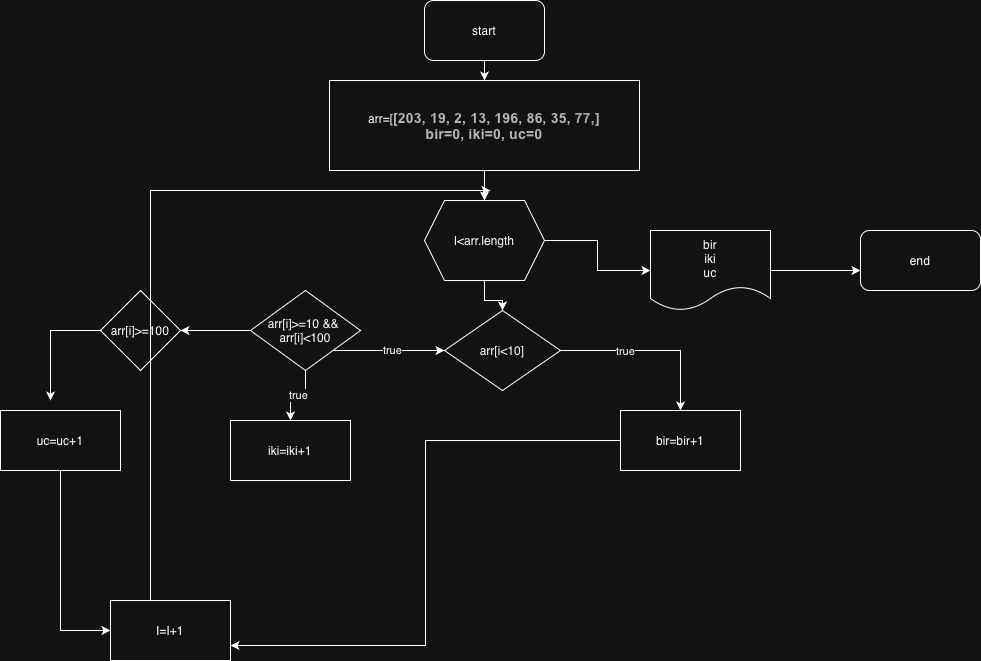

The diagram above was exported from draw.io. Its source (the exported page's mxGraphModel, read from the mxfile embedded in the PNG):
<mxGraphModel dx="1617" dy="555" grid="1" gridSize="10" guides="1" tooltips="1" connect="1" arrows="1" fold="1" page="1" pageScale="1" pageWidth="827" pageHeight="1169" math="0" shadow="0">
  <root>
    <mxCell id="0" />
    <mxCell id="1" parent="0" />
    <mxCell id="CSJp6N1cU6bW_GgaMMh0-35" value="" style="edgeStyle=orthogonalEdgeStyle;rounded=0;orthogonalLoop=1;jettySize=auto;html=1;" edge="1" parent="1" source="CSJp6N1cU6bW_GgaMMh0-1" target="CSJp6N1cU6bW_GgaMMh0-2">
      <mxGeometry relative="1" as="geometry" />
    </mxCell>
    <mxCell id="CSJp6N1cU6bW_GgaMMh0-1" value="start" style="rounded=1;whiteSpace=wrap;html=1;" vertex="1" parent="1">
      <mxGeometry x="354" y="10" width="120" height="60" as="geometry" />
    </mxCell>
    <mxCell id="CSJp6N1cU6bW_GgaMMh0-32" value="" style="edgeStyle=orthogonalEdgeStyle;rounded=0;orthogonalLoop=1;jettySize=auto;html=1;" edge="1" parent="1" source="CSJp6N1cU6bW_GgaMMh0-2" target="CSJp6N1cU6bW_GgaMMh0-3">
      <mxGeometry relative="1" as="geometry" />
    </mxCell>
    <mxCell id="CSJp6N1cU6bW_GgaMMh0-2" value="arr=[&lt;b style=&quot;text-align: start; caret-color: rgb(60, 64, 67); color: rgb(60, 64, 67); font-family: Roboto, Arial, sans-serif; font-size: 14px; letter-spacing: 0.2px;&quot;&gt;[203, 19, 2, 13, 196, 86, 35, 77,]&lt;/b&gt;&lt;div&gt;&lt;b style=&quot;text-align: start; caret-color: rgb(60, 64, 67); color: rgb(60, 64, 67); font-family: Roboto, Arial, sans-serif; font-size: 14px; letter-spacing: 0.2px;&quot;&gt;bir=0, iki=0, uc=0&lt;/b&gt;&lt;/div&gt;" style="rounded=0;whiteSpace=wrap;html=1;" vertex="1" parent="1">
      <mxGeometry x="259" y="90" width="310" height="90" as="geometry" />
    </mxCell>
    <mxCell id="CSJp6N1cU6bW_GgaMMh0-20" style="edgeStyle=orthogonalEdgeStyle;rounded=0;orthogonalLoop=1;jettySize=auto;html=1;entryX=0.5;entryY=0;entryDx=0;entryDy=0;" edge="1" parent="1" source="CSJp6N1cU6bW_GgaMMh0-3" target="CSJp6N1cU6bW_GgaMMh0-6">
      <mxGeometry relative="1" as="geometry" />
    </mxCell>
    <mxCell id="CSJp6N1cU6bW_GgaMMh0-22" style="edgeStyle=orthogonalEdgeStyle;rounded=0;orthogonalLoop=1;jettySize=auto;html=1;entryX=0;entryY=0.5;entryDx=0;entryDy=0;" edge="1" parent="1" source="CSJp6N1cU6bW_GgaMMh0-3" target="CSJp6N1cU6bW_GgaMMh0-8">
      <mxGeometry relative="1" as="geometry" />
    </mxCell>
    <mxCell id="CSJp6N1cU6bW_GgaMMh0-3" value="I&amp;lt;arr.length" style="shape=hexagon;perimeter=hexagonPerimeter2;whiteSpace=wrap;html=1;fixedSize=1;" vertex="1" parent="1">
      <mxGeometry x="354" y="210" width="120" height="80" as="geometry" />
    </mxCell>
    <mxCell id="CSJp6N1cU6bW_GgaMMh0-18" style="edgeStyle=orthogonalEdgeStyle;rounded=0;orthogonalLoop=1;jettySize=auto;html=1;" edge="1" parent="1" source="CSJp6N1cU6bW_GgaMMh0-4">
      <mxGeometry relative="1" as="geometry">
        <mxPoint x="-20" y="410" as="targetPoint" />
      </mxGeometry>
    </mxCell>
    <mxCell id="CSJp6N1cU6bW_GgaMMh0-4" value="arr[i]&amp;gt;=100" style="rhombus;whiteSpace=wrap;html=1;" vertex="1" parent="1">
      <mxGeometry x="30" y="300" width="80" height="80" as="geometry" />
    </mxCell>
    <mxCell id="CSJp6N1cU6bW_GgaMMh0-11" style="edgeStyle=orthogonalEdgeStyle;rounded=0;orthogonalLoop=1;jettySize=auto;html=1;entryX=0.5;entryY=0;entryDx=0;entryDy=0;" edge="1" parent="1" source="CSJp6N1cU6bW_GgaMMh0-5" target="CSJp6N1cU6bW_GgaMMh0-10">
      <mxGeometry relative="1" as="geometry" />
    </mxCell>
    <mxCell id="CSJp6N1cU6bW_GgaMMh0-12" value="true" style="edgeLabel;html=1;align=center;verticalAlign=middle;resizable=0;points=[];" vertex="1" connectable="0" parent="CSJp6N1cU6bW_GgaMMh0-11">
      <mxGeometry y="-1" relative="1" as="geometry">
        <mxPoint as="offset" />
      </mxGeometry>
    </mxCell>
    <mxCell id="CSJp6N1cU6bW_GgaMMh0-19" style="edgeStyle=orthogonalEdgeStyle;rounded=0;orthogonalLoop=1;jettySize=auto;html=1;entryX=1;entryY=0.5;entryDx=0;entryDy=0;" edge="1" parent="1" source="CSJp6N1cU6bW_GgaMMh0-5" target="CSJp6N1cU6bW_GgaMMh0-4">
      <mxGeometry relative="1" as="geometry" />
    </mxCell>
    <mxCell id="CSJp6N1cU6bW_GgaMMh0-25" style="edgeStyle=orthogonalEdgeStyle;rounded=0;orthogonalLoop=1;jettySize=auto;html=1;" edge="1" parent="1" source="CSJp6N1cU6bW_GgaMMh0-5" target="CSJp6N1cU6bW_GgaMMh0-6">
      <mxGeometry relative="1" as="geometry">
        <Array as="points">
          <mxPoint x="310" y="360" />
          <mxPoint x="310" y="360" />
        </Array>
      </mxGeometry>
    </mxCell>
    <mxCell id="CSJp6N1cU6bW_GgaMMh0-26" value="true" style="edgeLabel;html=1;align=center;verticalAlign=middle;resizable=0;points=[];" vertex="1" connectable="0" parent="CSJp6N1cU6bW_GgaMMh0-25">
      <mxGeometry x="0.0493" y="1" relative="1" as="geometry">
        <mxPoint x="1" as="offset" />
      </mxGeometry>
    </mxCell>
    <mxCell id="CSJp6N1cU6bW_GgaMMh0-5" value="arr[i]&amp;gt;=10 &amp;amp;&amp;amp;&amp;nbsp;&lt;div&gt;arr[i]&amp;lt;100&lt;/div&gt;" style="rhombus;whiteSpace=wrap;html=1;" vertex="1" parent="1">
      <mxGeometry x="180" y="300" width="110" height="80" as="geometry" />
    </mxCell>
    <mxCell id="CSJp6N1cU6bW_GgaMMh0-23" style="edgeStyle=orthogonalEdgeStyle;rounded=0;orthogonalLoop=1;jettySize=auto;html=1;exitX=1;exitY=0.5;exitDx=0;exitDy=0;entryX=0.5;entryY=0;entryDx=0;entryDy=0;" edge="1" parent="1" source="CSJp6N1cU6bW_GgaMMh0-6" target="CSJp6N1cU6bW_GgaMMh0-13">
      <mxGeometry relative="1" as="geometry" />
    </mxCell>
    <mxCell id="CSJp6N1cU6bW_GgaMMh0-24" value="true" style="edgeLabel;html=1;align=center;verticalAlign=middle;resizable=0;points=[];" vertex="1" connectable="0" parent="CSJp6N1cU6bW_GgaMMh0-23">
      <mxGeometry x="-0.2889" relative="1" as="geometry">
        <mxPoint as="offset" />
      </mxGeometry>
    </mxCell>
    <mxCell id="CSJp6N1cU6bW_GgaMMh0-6" value="arr[i&amp;lt;10]" style="rhombus;whiteSpace=wrap;html=1;" vertex="1" parent="1">
      <mxGeometry x="374" y="320" width="116" height="80" as="geometry" />
    </mxCell>
    <mxCell id="CSJp6N1cU6bW_GgaMMh0-21" style="edgeStyle=orthogonalEdgeStyle;rounded=0;orthogonalLoop=1;jettySize=auto;html=1;" edge="1" parent="1" source="CSJp6N1cU6bW_GgaMMh0-8" target="CSJp6N1cU6bW_GgaMMh0-9">
      <mxGeometry relative="1" as="geometry">
        <Array as="points">
          <mxPoint x="770" y="280" />
          <mxPoint x="770" y="280" />
        </Array>
      </mxGeometry>
    </mxCell>
    <mxCell id="CSJp6N1cU6bW_GgaMMh0-8" value="bir&lt;div&gt;iki&lt;/div&gt;&lt;div&gt;uc&lt;/div&gt;" style="shape=document;whiteSpace=wrap;html=1;boundedLbl=1;" vertex="1" parent="1">
      <mxGeometry x="580" y="240" width="120" height="80" as="geometry" />
    </mxCell>
    <mxCell id="CSJp6N1cU6bW_GgaMMh0-9" value="end" style="rounded=1;whiteSpace=wrap;html=1;" vertex="1" parent="1">
      <mxGeometry x="790" y="240" width="120" height="60" as="geometry" />
    </mxCell>
    <mxCell id="CSJp6N1cU6bW_GgaMMh0-10" value="iki=iki+1" style="rounded=0;whiteSpace=wrap;html=1;" vertex="1" parent="1">
      <mxGeometry x="160" y="430" width="120" height="60" as="geometry" />
    </mxCell>
    <mxCell id="CSJp6N1cU6bW_GgaMMh0-34" style="edgeStyle=orthogonalEdgeStyle;rounded=0;orthogonalLoop=1;jettySize=auto;html=1;entryX=1;entryY=0.75;entryDx=0;entryDy=0;" edge="1" parent="1" source="CSJp6N1cU6bW_GgaMMh0-13" target="CSJp6N1cU6bW_GgaMMh0-15">
      <mxGeometry relative="1" as="geometry" />
    </mxCell>
    <mxCell id="CSJp6N1cU6bW_GgaMMh0-13" value="bir=bir+1" style="rounded=0;whiteSpace=wrap;html=1;" vertex="1" parent="1">
      <mxGeometry x="550" y="420" width="120" height="60" as="geometry" />
    </mxCell>
    <mxCell id="CSJp6N1cU6bW_GgaMMh0-17" style="edgeStyle=orthogonalEdgeStyle;rounded=0;orthogonalLoop=1;jettySize=auto;html=1;entryX=0;entryY=0.5;entryDx=0;entryDy=0;" edge="1" parent="1" source="CSJp6N1cU6bW_GgaMMh0-14" target="CSJp6N1cU6bW_GgaMMh0-15">
      <mxGeometry relative="1" as="geometry" />
    </mxCell>
    <mxCell id="CSJp6N1cU6bW_GgaMMh0-14" value="uc=uc+1" style="rounded=0;whiteSpace=wrap;html=1;" vertex="1" parent="1">
      <mxGeometry x="-70" y="420" width="120" height="60" as="geometry" />
    </mxCell>
    <mxCell id="CSJp6N1cU6bW_GgaMMh0-33" style="edgeStyle=orthogonalEdgeStyle;rounded=0;orthogonalLoop=1;jettySize=auto;html=1;exitX=0.358;exitY=0.033;exitDx=0;exitDy=0;exitPerimeter=0;" edge="1" parent="1" source="CSJp6N1cU6bW_GgaMMh0-15">
      <mxGeometry relative="1" as="geometry">
        <mxPoint x="420" y="200" as="targetPoint" />
        <mxPoint x="80" y="590" as="sourcePoint" />
        <Array as="points">
          <mxPoint x="80" y="612" />
          <mxPoint x="80" y="200" />
        </Array>
      </mxGeometry>
    </mxCell>
    <mxCell id="CSJp6N1cU6bW_GgaMMh0-15" value="I=I+1" style="rounded=0;whiteSpace=wrap;html=1;" vertex="1" parent="1">
      <mxGeometry x="40" y="610" width="120" height="60" as="geometry" />
    </mxCell>
    <mxCell id="CSJp6N1cU6bW_GgaMMh0-29" style="edgeStyle=orthogonalEdgeStyle;rounded=0;orthogonalLoop=1;jettySize=auto;html=1;exitX=0.5;exitY=1;exitDx=0;exitDy=0;" edge="1" parent="1" source="CSJp6N1cU6bW_GgaMMh0-2" target="CSJp6N1cU6bW_GgaMMh0-2">
      <mxGeometry relative="1" as="geometry" />
    </mxCell>
  </root>
</mxGraphModel>